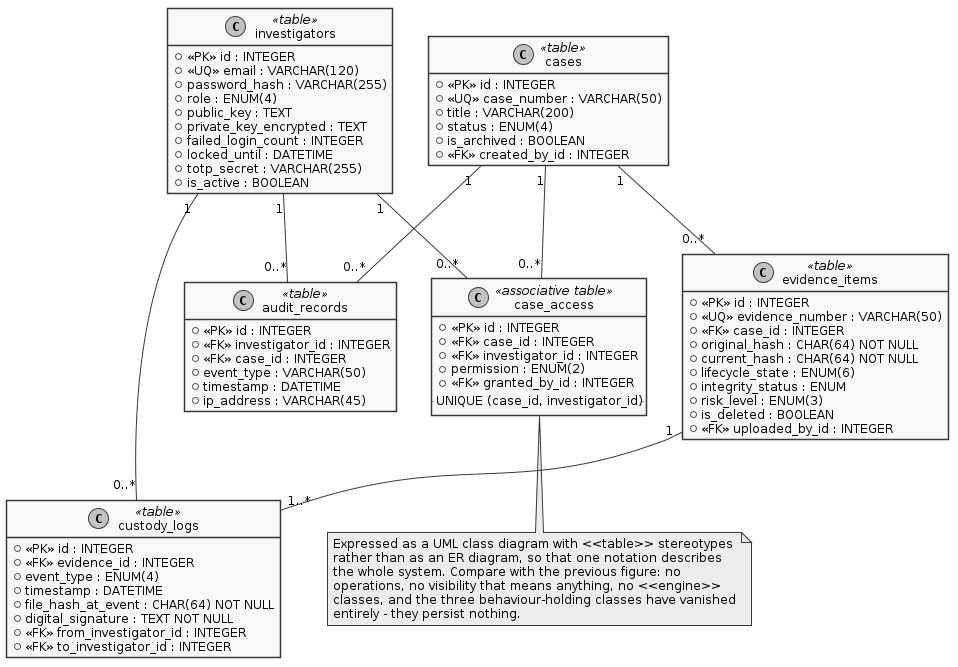

The diagram above was rendered by PlantUML. Its source (embedded in the PNG):
@startuml
skinparam monochrome true
skinparam shadowing false
skinparam defaultFontName Arial
skinparam defaultFontSize 12
skinparam backgroundColor white
hide methods
hide empty members

class investigators <<table>> {
  + {field} <<PK>> id : INTEGER
  + {field} <<UQ>> email : VARCHAR(120)
  + {field} password_hash : VARCHAR(255)
  + {field} role : ENUM(4)
  + {field} public_key : TEXT
  + {field} private_key_encrypted : TEXT
  + {field} failed_login_count : INTEGER
  + {field} locked_until : DATETIME
  + {field} totp_secret : VARCHAR(255)
  + {field} is_active : BOOLEAN
}

class cases <<table>> {
  + {field} <<PK>> id : INTEGER
  + {field} <<UQ>> case_number : VARCHAR(50)
  + {field} title : VARCHAR(200)
  + {field} status : ENUM(4)
  + {field} is_archived : BOOLEAN
  + {field} <<FK>> created_by_id : INTEGER
}

class evidence_items <<table>> {
  + {field} <<PK>> id : INTEGER
  + {field} <<UQ>> evidence_number : VARCHAR(50)
  + {field} <<FK>> case_id : INTEGER
  + {field} original_hash : CHAR(64) NOT NULL
  + {field} current_hash : CHAR(64) NOT NULL
  + {field} lifecycle_state : ENUM(6)
  + {field} integrity_status : ENUM
  + {field} risk_level : ENUM(3)
  + {field} is_deleted : BOOLEAN
  + {field} <<FK>> uploaded_by_id : INTEGER
}

class custody_logs <<table>> {
  + {field} <<PK>> id : INTEGER
  + {field} <<FK>> evidence_id : INTEGER
  + {field} event_type : ENUM(4)
  + {field} timestamp : DATETIME
  + {field} file_hash_at_event : CHAR(64) NOT NULL
  + {field} digital_signature : TEXT NOT NULL
  + {field} <<FK>> from_investigator_id : INTEGER
  + {field} <<FK>> to_investigator_id : INTEGER
}

class audit_records <<table>> {
  + {field} <<PK>> id : INTEGER
  + {field} <<FK>> investigator_id : INTEGER
  + {field} <<FK>> case_id : INTEGER
  + {field} event_type : VARCHAR(50)
  + {field} timestamp : DATETIME
  + {field} ip_address : VARCHAR(45)
}

class case_access <<associative table>> {
  + {field} <<PK>> id : INTEGER
  + {field} <<FK>> case_id : INTEGER
  + {field} <<FK>> investigator_id : INTEGER
  + {field} permission : ENUM(2)
  + {field} <<FK>> granted_by_id : INTEGER
  .. UNIQUE (case_id, investigator_id) ..
}

cases "1" -- "0..*" evidence_items
evidence_items "1" -- "1..*" custody_logs
investigators "1" -- "0..*" custody_logs
investigators "1" -- "0..*" audit_records
cases "1" -- "0..*" audit_records
cases "1" -- "0..*" case_access
investigators "1" -- "0..*" case_access

note bottom
  Expressed as a UML class diagram with <<table>> stereotypes
  rather than as an ER diagram, so that one notation describes
  the whole system. Compare with the previous figure: no
  operations, no visibility that means anything, no <<engine>>
  classes, and the three behaviour-holding classes have vanished
  entirely - they persist nothing.
end note
@enduml